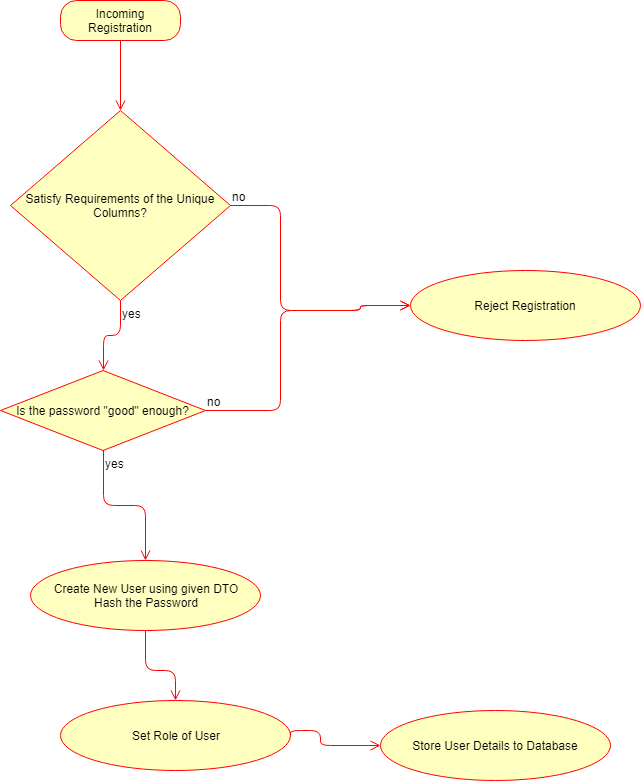

The diagram above was exported from draw.io. Its source (the exported page's mxGraphModel, read from the mxfile embedded in the PNG):
<mxGraphModel dx="1394" dy="796" grid="1" gridSize="10" guides="1" tooltips="1" connect="1" arrows="1" fold="1" page="1" pageScale="1" pageWidth="827" pageHeight="1169" math="0" shadow="0">
  <root>
    <mxCell id="0" />
    <mxCell id="1" parent="0" />
    <mxCell id="v8aOHCRJBfmmh80WpOzR-1" value="Satisfy Requirements of the Unique Columns?" style="rhombus;whiteSpace=wrap;html=1;fillColor=#ffffc0;strokeColor=#ff0000;" parent="1" vertex="1">
      <mxGeometry x="20" y="110" width="220" height="190" as="geometry" />
    </mxCell>
    <mxCell id="v8aOHCRJBfmmh80WpOzR-2" value="no" style="edgeStyle=orthogonalEdgeStyle;html=1;align=left;verticalAlign=bottom;endArrow=open;endSize=8;strokeColor=#ff0000;entryX=0;entryY=0.5;entryDx=0;entryDy=0;" parent="1" source="v8aOHCRJBfmmh80WpOzR-1" target="v8aOHCRJBfmmh80WpOzR-8" edge="1">
      <mxGeometry x="-1" relative="1" as="geometry">
        <mxPoint x="340" y="310" as="targetPoint" />
        <Array as="points">
          <mxPoint x="290" y="205" />
          <mxPoint x="290" y="310" />
          <mxPoint x="370" y="310" />
        </Array>
      </mxGeometry>
    </mxCell>
    <mxCell id="v8aOHCRJBfmmh80WpOzR-3" value="yes" style="edgeStyle=orthogonalEdgeStyle;html=1;align=left;verticalAlign=top;endArrow=open;endSize=8;strokeColor=#ff0000;entryX=0.5;entryY=0;entryDx=0;entryDy=0;" parent="1" source="v8aOHCRJBfmmh80WpOzR-1" target="v8aOHCRJBfmmh80WpOzR-4" edge="1">
      <mxGeometry x="-1" relative="1" as="geometry">
        <mxPoint x="210" y="350" as="targetPoint" />
      </mxGeometry>
    </mxCell>
    <mxCell id="v8aOHCRJBfmmh80WpOzR-4" value="Is the password &quot;good&quot; enough?" style="rhombus;whiteSpace=wrap;html=1;fillColor=#ffffc0;strokeColor=#ff0000;" parent="1" vertex="1">
      <mxGeometry x="10" y="370" width="205" height="80" as="geometry" />
    </mxCell>
    <mxCell id="v8aOHCRJBfmmh80WpOzR-5" value="no" style="edgeStyle=orthogonalEdgeStyle;html=1;align=left;verticalAlign=bottom;endArrow=open;endSize=8;strokeColor=#ff0000;entryX=0;entryY=0.5;entryDx=0;entryDy=0;" parent="1" source="v8aOHCRJBfmmh80WpOzR-4" target="v8aOHCRJBfmmh80WpOzR-8" edge="1">
      <mxGeometry x="-1" relative="1" as="geometry">
        <mxPoint x="340" y="310" as="targetPoint" />
        <Array as="points">
          <mxPoint x="290" y="410" />
          <mxPoint x="290" y="310" />
          <mxPoint x="370" y="310" />
        </Array>
      </mxGeometry>
    </mxCell>
    <mxCell id="v8aOHCRJBfmmh80WpOzR-6" value="yes" style="edgeStyle=orthogonalEdgeStyle;html=1;align=left;verticalAlign=top;endArrow=open;endSize=8;strokeColor=#ff0000;entryX=0.5;entryY=0;entryDx=0;entryDy=0;" parent="1" source="v8aOHCRJBfmmh80WpOzR-4" target="v8aOHCRJBfmmh80WpOzR-9" edge="1">
      <mxGeometry x="-1" relative="1" as="geometry">
        <mxPoint x="150" y="550" as="targetPoint" />
      </mxGeometry>
    </mxCell>
    <mxCell id="v8aOHCRJBfmmh80WpOzR-8" value="Reject Registration" style="ellipse;whiteSpace=wrap;html=1;fillColor=#FFFFC0;strokeColor=#FF0000;" parent="1" vertex="1">
      <mxGeometry x="420" y="270" width="230" height="70" as="geometry" />
    </mxCell>
    <mxCell id="v8aOHCRJBfmmh80WpOzR-9" value="Create New User using given DTO&lt;br&gt;Hash the Password&lt;br&gt;" style="ellipse;whiteSpace=wrap;html=1;fillColor=#FFFFC0;strokeColor=#FF0000;" parent="1" vertex="1">
      <mxGeometry x="40" y="560" width="230" height="70" as="geometry" />
    </mxCell>
    <mxCell id="v8aOHCRJBfmmh80WpOzR-10" value="" style="edgeStyle=orthogonalEdgeStyle;html=1;align=left;verticalAlign=top;endArrow=open;endSize=8;strokeColor=#ff0000;exitX=0.5;exitY=1;exitDx=0;exitDy=0;entryX=0.5;entryY=0;entryDx=0;entryDy=0;" parent="1" source="v8aOHCRJBfmmh80WpOzR-9" target="v8aOHCRJBfmmh80WpOzR-11" edge="1">
      <mxGeometry x="-1" relative="1" as="geometry">
        <mxPoint x="200" y="770" as="targetPoint" />
        <mxPoint x="350" y="669.8048780487804" as="sourcePoint" />
        <Array as="points">
          <mxPoint x="155" y="670" />
          <mxPoint x="185" y="670" />
        </Array>
      </mxGeometry>
    </mxCell>
    <mxCell id="v8aOHCRJBfmmh80WpOzR-11" value="Set Role of User" style="ellipse;whiteSpace=wrap;html=1;fillColor=#FFFFC0;strokeColor=#FF0000;" parent="1" vertex="1">
      <mxGeometry x="70" y="700" width="230" height="70" as="geometry" />
    </mxCell>
    <mxCell id="v8aOHCRJBfmmh80WpOzR-12" value="Store User Details to Database" style="ellipse;whiteSpace=wrap;html=1;fillColor=#FFFFC0;strokeColor=#FF0000;" parent="1" vertex="1">
      <mxGeometry x="390" y="710" width="230" height="70" as="geometry" />
    </mxCell>
    <mxCell id="v8aOHCRJBfmmh80WpOzR-13" value="" style="edgeStyle=orthogonalEdgeStyle;html=1;align=left;verticalAlign=top;endArrow=open;endSize=8;strokeColor=#ff0000;exitX=1;exitY=0.5;exitDx=0;exitDy=0;entryX=0;entryY=0.5;entryDx=0;entryDy=0;" parent="1" source="v8aOHCRJBfmmh80WpOzR-11" target="v8aOHCRJBfmmh80WpOzR-12" edge="1">
      <mxGeometry x="-1" relative="1" as="geometry">
        <mxPoint x="330" y="665" as="targetPoint" />
        <mxPoint x="300" y="595" as="sourcePoint" />
        <Array as="points">
          <mxPoint x="300" y="730" />
          <mxPoint x="330" y="730" />
          <mxPoint x="330" y="745" />
        </Array>
      </mxGeometry>
    </mxCell>
    <mxCell id="v8aOHCRJBfmmh80WpOzR-14" value="Incoming Registration" style="rounded=1;whiteSpace=wrap;html=1;arcSize=40;fontColor=#000000;fillColor=#ffffc0;strokeColor=#ff0000;" parent="1" vertex="1">
      <mxGeometry x="70" width="120" height="40" as="geometry" />
    </mxCell>
    <mxCell id="v8aOHCRJBfmmh80WpOzR-15" value="" style="edgeStyle=orthogonalEdgeStyle;html=1;verticalAlign=bottom;endArrow=open;endSize=8;strokeColor=#ff0000;entryX=0.5;entryY=0;entryDx=0;entryDy=0;" parent="1" source="v8aOHCRJBfmmh80WpOzR-14" target="v8aOHCRJBfmmh80WpOzR-1" edge="1">
      <mxGeometry relative="1" as="geometry">
        <mxPoint x="125" y="70" as="targetPoint" />
      </mxGeometry>
    </mxCell>
  </root>
</mxGraphModel>